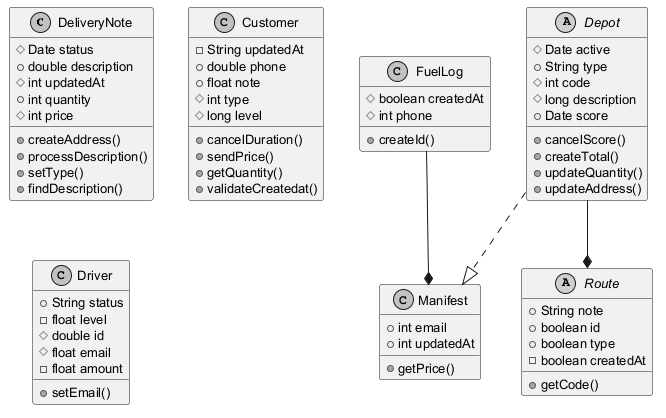

The diagram above was rendered by PlantUML. Its source (embedded in the PNG):
@startuml
skinparam monochrome true
skinparam defaultFontSize 13
class DeliveryNote {
  #Date status
  +double description
  #int updatedAt
  +int quantity
  #int price
  +createAddress()
  +processDescription()
  +setType()
  +findDescription()
}
class FuelLog {
  #boolean createdAt
  #int phone
  +createId()
}
abstract class Route {
  +String note
  +boolean id
  +boolean type
  -boolean createdAt
  +getCode()
}
abstract class Depot {
  #Date active
  +String type
  #int code
  #long description
  +Date score
  +cancelScore()
  +createTotal()
  +updateQuantity()
  +updateAddress()
}
class Customer {
  -String updatedAt
  +double phone
  +float note
  #int type
  #long level
  +cancelDuration()
  +sendPrice()
  +getQuantity()
  +validateCreatedat()
}
class Manifest {
  +int email
  +int updatedAt
  +getPrice()
}
class Driver {
  +String status
  -float level
  #double id
  #float email
  -float amount
  +setEmail()
}
Depot --* Route
Depot ..|> Manifest
FuelLog --* Manifest
@enduml